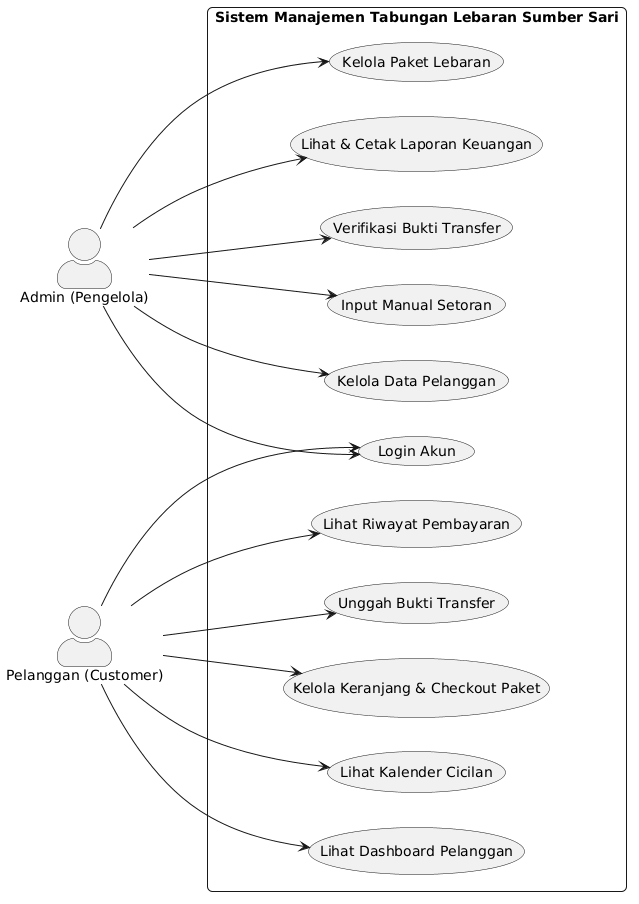

The diagram above was rendered by PlantUML. Its source (embedded in the PNG):
@startuml
left to right direction

skinparam actorStyle awesome
skinparam packageStyle rectangle
skinparam roundcorner 10
skinparam theme silver

actor "Admin (Pengelola)" as admin
actor "Pelanggan (Customer)" as customer

rectangle "Sistem Manajemen Tabungan Lebaran Sumber Sari" {
    usecase "Login Akun" as UC_Login
    
    ' Admin Use Cases
    usecase "Kelola Paket Lebaran" as UC_ManagePackages
    usecase "Kelola Data Pelanggan" as UC_ManageCustomers
    usecase "Input Manual Setoran" as UC_ManualPayment
    usecase "Verifikasi Bukti Transfer" as UC_VerifyPayment
    usecase "Lihat & Cetak Laporan Keuangan" as UC_PrintReports
    
    ' Customer Use Cases
    usecase "Lihat Dashboard Pelanggan" as UC_ViewDashboard
    usecase "Lihat Kalender Cicilan" as UC_ViewCalendar
    usecase "Kelola Keranjang & Checkout Paket" as UC_CartCheckout
    usecase "Unggah Bukti Transfer" as UC_UploadReceipt
    usecase "Lihat Riwayat Pembayaran" as UC_ViewHistory
}

' General Relationship
admin --> UC_Login
customer --> UC_Login

' Admin Relationships
admin --> UC_ManagePackages
admin --> UC_ManageCustomers
admin --> UC_ManualPayment
admin --> UC_VerifyPayment
admin --> UC_PrintReports

' Customer Relationships
customer --> UC_ViewDashboard
customer --> UC_ViewCalendar
customer --> UC_CartCheckout
customer --> UC_UploadReceipt
customer --> UC_ViewHistory

@endum